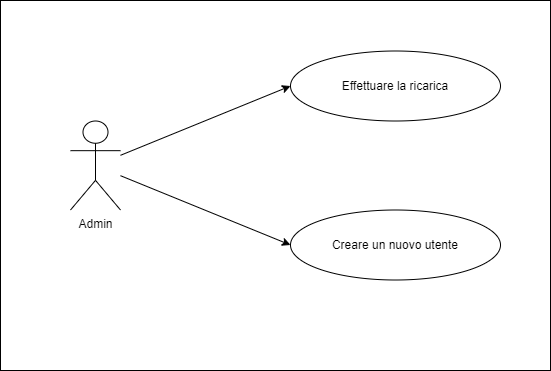

The diagram above was exported from draw.io. Its source (the exported page's mxGraphModel, read from the mxfile embedded in the PNG):
<mxGraphModel dx="1696" dy="458" grid="1" gridSize="10" guides="1" tooltips="1" connect="1" arrows="1" fold="1" page="1" pageScale="1" pageWidth="827" pageHeight="1169" math="0" shadow="0">
  <root>
    <mxCell id="0" />
    <mxCell id="1" parent="0" />
    <mxCell id="JyzCyiWPaHHj8b0diymb-32" value="" style="html=1;dropTarget=0;" parent="1" vertex="1">
      <mxGeometry x="-10" y="150" width="550" height="370" as="geometry" />
    </mxCell>
    <mxCell id="JyzCyiWPaHHj8b0diymb-30" style="edgeStyle=none;rounded=0;orthogonalLoop=1;jettySize=auto;html=1;entryX=0;entryY=0.5;entryDx=0;entryDy=0;" parent="1" source="JyzCyiWPaHHj8b0diymb-1" target="JyzCyiWPaHHj8b0diymb-6" edge="1">
      <mxGeometry relative="1" as="geometry" />
    </mxCell>
    <mxCell id="X4YlDWNsuPXhN6JCE_T8-2" style="rounded=0;orthogonalLoop=1;jettySize=auto;html=1;entryX=0;entryY=0.5;entryDx=0;entryDy=0;" edge="1" parent="1" source="JyzCyiWPaHHj8b0diymb-1" target="X4YlDWNsuPXhN6JCE_T8-1">
      <mxGeometry relative="1" as="geometry" />
    </mxCell>
    <mxCell id="JyzCyiWPaHHj8b0diymb-1" value="Admin" style="shape=umlActor;verticalLabelPosition=bottom;verticalAlign=top;html=1;" parent="1" vertex="1">
      <mxGeometry x="60" y="270.5" width="50" height="89" as="geometry" />
    </mxCell>
    <mxCell id="JyzCyiWPaHHj8b0diymb-6" value="Effettuare la ricarica" style="ellipse;whiteSpace=wrap;html=1;" parent="1" vertex="1">
      <mxGeometry x="280" y="200.5" width="210" height="70" as="geometry" />
    </mxCell>
    <mxCell id="X4YlDWNsuPXhN6JCE_T8-1" value="Creare un nuovo utente" style="ellipse;whiteSpace=wrap;html=1;" vertex="1" parent="1">
      <mxGeometry x="280" y="359.5" width="210" height="70" as="geometry" />
    </mxCell>
  </root>
</mxGraphModel>